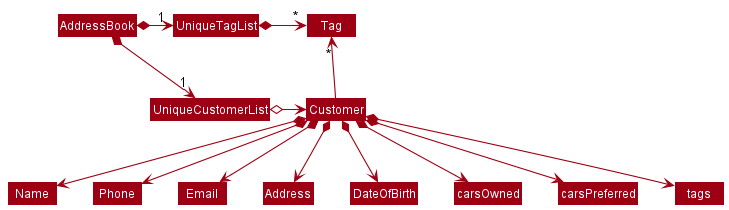

The diagram above was rendered by PlantUML. Its source (embedded in the PNG):
@startuml
!include style.puml
skinparam arrowThickness 1.1
skinparam arrowColor MODEL_COLOR
skinparam classBackgroundColor MODEL_COLOR

AddressBook *-right-> "1" UniqueCustomerList
AddressBook *-right-> "1" UniqueTagList
UniqueTagList -[hidden]down- UniqueCustomerList
UniqueTagList -[hidden]down- UniqueCustomerList

UniqueTagList *-right-> "*" Tag
UniqueCustomerList o-right-> Customer

Customer -up-> "*" Tag

Customer *--> Name
Customer *--> Phone
Customer *--> Email
Customer *--> Address
Customer *--> DateOfBirth
Customer *--> carsOwned
Customer *--> carsPreferred
Customer *--> tags

@enduml